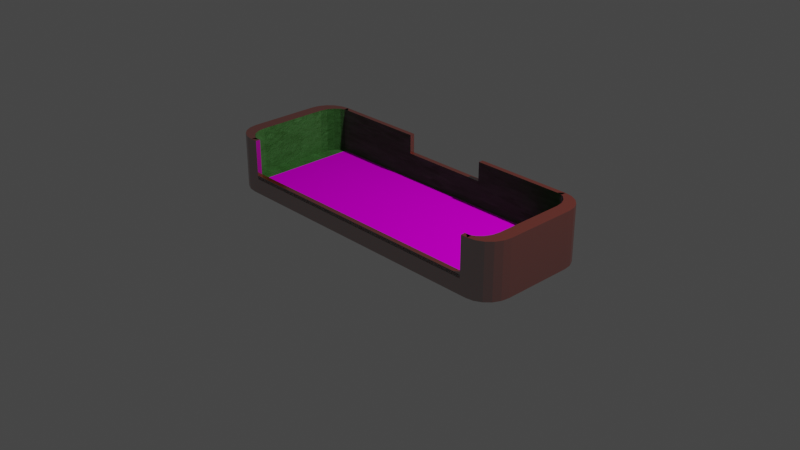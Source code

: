# Source: craps_table_carved.blend  (saved by Blender 2.91.10; exported with 4.5.12 LTS)
import bpy
from mathutils import Matrix  # noqa: F401  (used for matrix-valued properties, if any)

bpy.ops.wm.read_factory_settings(use_empty=True)
scene = bpy.context.scene
scene.name = 'Scene'

# ---- collections
col_collection = bpy.data.collections.new('Collection'); scene.collection.children.link(col_collection)

# ---- images (referenced by path relative to the original .blend; pixels are not part of the script)
import os
ASSET_DIR = os.environ.get("B2B_ASSET_DIR", "")  # directory of the original .blend (textures are referenced by path, not embedded)
HERE = os.path.dirname(os.path.abspath(__file__))  # packed textures are extracted next to this script under _unpacked/

def load_image(name, relpath, width, height, colorspace="sRGB"):
    """Load a texture the original file referenced (path relative to the .blend, or extracted next to this script)."""
    p = next((c for c in (os.path.join(HERE, relpath), os.path.join(ASSET_DIR, relpath)) if relpath and os.path.exists(c)), "")
    if p:
        img = bpy.data.images.load(p, check_existing=True)
        img.name = name
    else:  # same state as the original file: an image datablock whose file is absent (Cycles renders it pink)
        img = bpy.data.images.new(name, width, height)
        img.source = "FILE"
        img.filepath = "//" + (relpath or name)
    img.colorspace_settings.name = colorspace
    return img
img_craps_table_layout_png = load_image('Craps_table_layout.png', 'Craps_table_layout.png', 1024, 1024, 'sRGB')

# ---- materials (node trees are filled in below, after node groups)
mat_material_002 = bpy.data.materials.new('Material.002')
mat_material_002.use_transparent_shadow = False
mat_green_felt_image = bpy.data.materials.new('Green felt Image')
mat_green_felt_image.use_transparent_shadow = False
mat_green_felt_image.preview_render_type = 'CUBE'
mat_green_felt = bpy.data.materials.new('Green felt')
mat_green_felt.use_transparent_shadow = False
mat_green_felt.preview_render_type = 'CUBE'

# ---- node groups
ng_blur = bpy.data.node_groups.new('Blur', 'ShaderNodeTree')
_s = ng_blur.interface.new_socket(name='Color', in_out='OUTPUT', socket_type='NodeSocketColor')
_s.default_value = (0.0, 0.0, 0.0, 0.0)
_s = ng_blur.interface.new_socket(name='Vector', in_out='INPUT', socket_type='NodeSocketVector')
_s.min_value = 0.0
_s.max_value = 0.0
_s.hide_value = True
_s = ng_blur.interface.new_socket(name='Scale', in_out='INPUT', socket_type='NodeSocketFloat')
_s.default_value = 1e+04
_s.min_value = -1000.0
_s.max_value = 1000.0
_s = ng_blur.interface.new_socket(name='Fac', in_out='INPUT', socket_type='NodeSocketFloat')
_s.subtype = 'FACTOR'
_s.default_value = 0.073
_s.min_value = 0.0
_s.max_value = 1.0
_N = ng_blur.nodes; _L = ng_blur.links
n0 = _N.new('ShaderNodeTexNoise'); n0.name = 'Noise Texture'; n0.location = (-128, 76)
n1 = _N.new('NodeGroupInput'); n1.name = 'Group Input'; n1.location = (-339, 127)
n2 = _N.new('ShaderNodeMix'); n2.name = 'Mix'; n2.location = (81, 136)
n2.data_type = 'RGBA'
n3 = _N.new('NodeGroupOutput'); n3.name = 'Group Output'; n3.location = (271, 127)
_L.new(n1.outputs[0], n0.inputs[0])
_L.new(n2.outputs[2], n3.inputs[0])
_L.new(n0.outputs[1], n2.inputs[7])
_L.new(n1.outputs[0], n2.inputs[6])
_L.new(n1.outputs[1], n0.inputs[2])
_L.new(n1.outputs[2], n2.inputs[0])
n3.is_active_output = True

# ---- material node trees
mat_material_002.use_nodes = True; mat_material_002.node_tree.nodes.clear()
_N = mat_material_002.node_tree.nodes; _L = mat_material_002.node_tree.links
n0 = _N.new('ShaderNodeBsdfPrincipled'); n0.name = 'Principled BSDF'; n0.location = (10, 300)
n0.distribution = 'GGX'
n0.subsurface_method = 'BURLEY'
n0.inputs[0].default_value = (0.1574, 0.01365, 0.003356, 1.0)
n0.inputs[2].default_value = 0.1241
n0.inputs[3].default_value = 3.95
n0.inputs[19].default_value = 0.2216
n0.inputs[20].default_value = 0.2782
n0.inputs[27].default_value = (0.0, 0.0, 0.0, 1.0)
n0.inputs[28].default_value = 1.0
n1 = _N.new('ShaderNodeOutputMaterial'); n1.name = 'Material Output'; n1.location = (300, 300)
_L.new(n0.outputs[0], n1.inputs[0])
n1.is_active_output = True
mat_green_felt_image.use_nodes = True; mat_green_felt_image.node_tree.nodes.clear()
_N = mat_green_felt_image.node_tree.nodes; _L = mat_green_felt_image.node_tree.links
n0 = _N.new('ShaderNodeTexVoronoi'); n0.name = 'Voronoi Texture.001'; n0.location = (255, 372)
n0.inputs[2].default_value = 4.0
n1 = _N.new('ShaderNodeMix'); n1.name = 'Mix'; n1.location = (437, 294)
n1.data_type = 'RGBA'
n2 = _N.new('ShaderNodeTexCoord'); n2.name = 'Texture Coordinate.002'; n2.location = (450, 589)
n3 = _N.new('ShaderNodeMix'); n3.name = 'Mix.001'; n3.location = (657, 356)
n3.data_type = 'RGBA'
n4 = _N.new('ShaderNodeTexNoise'); n4.name = 'Noise Texture'; n4.location = (898, 386)
n5 = _N.new('ShaderNodeTexVoronoi'); n5.name = 'Voronoi Texture'; n5.location = (250, 89)
n5.inputs[2].default_value = 8.0
n6 = _N.new('ShaderNodeMapping'); n6.name = 'Mapping'; n6.location = (62, 283)
n7 = _N.new('ShaderNodeGroup'); n7.name = 'Group'; n7.location = (-125, 221)
n7.node_tree = ng_blur
n7.inputs[1].default_value = 1e+04
n7.inputs[2].default_value = 0.06
n8 = _N.new('ShaderNodeTexCoord'); n8.name = 'Texture Coordinate'; n8.location = (-565, 262)
n8.from_instancer = True
n9 = _N.new('ShaderNodeGroup'); n9.name = 'Group.001'; n9.location = (-345, 226)
n9.node_tree = ng_blur
n9.inputs[1].default_value = 6.0
n9.inputs[2].default_value = 0.1
n10 = _N.new('ShaderNodeTexVoronoi'); n10.name = 'Voronoi Texture.002'; n10.location = (901, -288)
n10.inputs[2].default_value = 60.0
n11 = _N.new('ShaderNodeMapping'); n11.name = 'Mapping.001'; n11.location = (714, -94)
n11.inputs[3].default_value = (2.0, 2.0, 1.0)
n12 = _N.new('ShaderNodeGroup'); n12.name = 'Group.002'; n12.location = (378, -153)
n12.node_tree = ng_blur
n12.inputs[1].default_value = 50.0
n12.inputs[2].default_value = 0.056
n13 = _N.new('ShaderNodeTexCoord'); n13.name = 'Texture Coordinate.001'; n13.location = (87, -114)
n13.from_instancer = True
n14 = _N.new('ShaderNodeValToRGB'); n14.name = 'ColorRamp'; n14.location = (1109, 404)
while len(n14.color_ramp.elements) > 1: n14.color_ramp.elements.remove(n14.color_ramp.elements[-1])
n14.color_ramp.elements[0].position = 0.0; n14.color_ramp.elements[0].color = (0.04699, 0.1473, 0.02321, 1.0)
_e = n14.color_ramp.elements.new(1.0); _e.color = (0.1645, 0.477, 0.139, 1.0)
n15 = _N.new('ShaderNodeBump'); n15.name = 'Bump'; n15.location = (1677, -280)
n15.inputs[0].default_value = 0.15
n15.inputs[1].default_value = 1.0
n15.inputs[2].default_value = 1.0
n16 = _N.new('ShaderNodeValToRGB'); n16.name = 'ColorRamp.001'; n16.location = (1116, -56)
while len(n16.color_ramp.elements) > 1: n16.color_ramp.elements.remove(n16.color_ramp.elements[-1])
n16.color_ramp.elements[0].position = 0.0; n16.color_ramp.elements[0].color = (1.0, 1.0, 1.0, 1.0)
_e = n16.color_ramp.elements.new(1.0); _e.color = (0.0, 0.0, 0.0, 1.0)
n17 = _N.new('ShaderNodeMix'); n17.name = 'Mix.002'; n17.location = (1409, 236)
n17.data_type = 'RGBA'
n17.blend_type = 'MULTIPLY'
n17.inputs[0].default_value = 0.118
n18 = _N.new('ShaderNodeBsdfSheen'); n18.name = 'Velvet BSDF'; n18.location = (1962, 13)
n18.distribution = 'ASHIKHMIN'
n18.inputs[1].default_value = 1.0
n19 = _N.new('ShaderNodeTexImage'); n19.name = 'Image Texture'; n19.location = (1860, 353)
n19.image = img_craps_table_layout_png
n20 = _N.new('ShaderNodeBsdfDiffuse'); n20.name = 'Diffuse BSDF'; n20.location = (2180, -157)
n21 = _N.new('ShaderNodeMixShader'); n21.name = 'Mix Shader'; n21.location = (2444, 97)
n22 = _N.new('ShaderNodeOutputMaterial'); n22.name = 'Material Output'; n22.location = (2747, 127)
_L.new(n6.outputs[0], n5.inputs[0])
_L.new(n8.outputs[3], n9.inputs[0])
_L.new(n7.outputs[0], n6.inputs[0])
_L.new(n9.outputs[0], n7.inputs[0])
_L.new(n6.outputs[0], n0.inputs[0])
_L.new(n0.outputs[1], n1.inputs[6])
_L.new(n5.outputs[1], n1.inputs[7])
_L.new(n1.outputs[2], n3.inputs[7])
_L.new(n2.outputs[3], n3.inputs[6])
_L.new(n3.outputs[2], n4.inputs[0])
_L.new(n4.outputs[0], n14.inputs[0])
_L.new(n11.outputs[0], n10.inputs[0])
_L.new(n12.outputs[0], n11.inputs[0])
_L.new(n13.outputs[3], n12.inputs[0])
_L.new(n10.outputs[1], n16.inputs[0])
_L.new(n16.outputs[0], n17.inputs[7])
_L.new(n14.outputs[0], n17.inputs[6])
_L.new(n16.outputs[0], n15.inputs[3])
_L.new(n15.outputs[0], n18.inputs[2])
_L.new(n19.outputs[0], n20.inputs[0])
_L.new(n17.outputs[2], n18.inputs[0])
_L.new(n21.outputs[0], n22.inputs[0])
_L.new(n20.outputs[0], n21.inputs[2])
_L.new(n19.outputs[1], n21.inputs[0])
_L.new(n18.outputs[0], n21.inputs[1])
n22.is_active_output = True
mat_green_felt.use_nodes = True; mat_green_felt.node_tree.nodes.clear()
_N = mat_green_felt.node_tree.nodes; _L = mat_green_felt.node_tree.links
n0 = _N.new('ShaderNodeTexVoronoi'); n0.name = 'Voronoi Texture.001'; n0.location = (255, 372)
n0.inputs[2].default_value = 4.0
n1 = _N.new('ShaderNodeMix'); n1.name = 'Mix'; n1.location = (437, 294)
n1.data_type = 'RGBA'
n2 = _N.new('ShaderNodeTexCoord'); n2.name = 'Texture Coordinate.002'; n2.location = (450, 589)
n3 = _N.new('ShaderNodeMix'); n3.name = 'Mix.001'; n3.location = (657, 356)
n3.data_type = 'RGBA'
n4 = _N.new('ShaderNodeTexNoise'); n4.name = 'Noise Texture'; n4.location = (898, 386)
n5 = _N.new('ShaderNodeTexVoronoi'); n5.name = 'Voronoi Texture'; n5.location = (250, 89)
n5.inputs[2].default_value = 8.0
n6 = _N.new('ShaderNodeMapping'); n6.name = 'Mapping'; n6.location = (62, 283)
n7 = _N.new('ShaderNodeGroup'); n7.name = 'Group'; n7.location = (-125, 221)
n7.node_tree = ng_blur
n7.inputs[1].default_value = 1e+04
n7.inputs[2].default_value = 0.06
n8 = _N.new('ShaderNodeTexCoord'); n8.name = 'Texture Coordinate'; n8.location = (-565, 262)
n8.from_instancer = True
n9 = _N.new('ShaderNodeGroup'); n9.name = 'Group.001'; n9.location = (-345, 226)
n9.node_tree = ng_blur
n9.inputs[1].default_value = 6.0
n9.inputs[2].default_value = 0.1
n10 = _N.new('ShaderNodeTexVoronoi'); n10.name = 'Voronoi Texture.002'; n10.location = (901, -288)
n10.inputs[2].default_value = 60.0
n11 = _N.new('ShaderNodeMapping'); n11.name = 'Mapping.001'; n11.location = (714, -94)
n11.inputs[3].default_value = (2.0, 2.0, 1.0)
n12 = _N.new('ShaderNodeGroup'); n12.name = 'Group.002'; n12.location = (378, -153)
n12.node_tree = ng_blur
n12.inputs[1].default_value = 50.0
n12.inputs[2].default_value = 0.056
n13 = _N.new('ShaderNodeTexCoord'); n13.name = 'Texture Coordinate.001'; n13.location = (87, -114)
n13.from_instancer = True
n14 = _N.new('ShaderNodeValToRGB'); n14.name = 'ColorRamp.001'; n14.location = (1085, 111)
while len(n14.color_ramp.elements) > 1: n14.color_ramp.elements.remove(n14.color_ramp.elements[-1])
n14.color_ramp.elements[0].position = 0.0; n14.color_ramp.elements[0].color = (1.0, 1.0, 1.0, 1.0)
_e = n14.color_ramp.elements.new(1.0); _e.color = (0.0, 0.0, 0.0, 1.0)
n15 = _N.new('ShaderNodeBump'); n15.name = 'Bump'; n15.location = (1408, -36)
n15.inputs[0].default_value = 0.15
n15.inputs[1].default_value = 1.0
n15.inputs[2].default_value = 1.0
n16 = _N.new('ShaderNodeValToRGB'); n16.name = 'ColorRamp'; n16.location = (1109, 404)
while len(n16.color_ramp.elements) > 1: n16.color_ramp.elements.remove(n16.color_ramp.elements[-1])
n16.color_ramp.elements[0].position = 0.0; n16.color_ramp.elements[0].color = (0.04851, 0.1523, 0.02395, 1.0)
_e = n16.color_ramp.elements.new(1.0); _e.color = (0.1645, 0.477, 0.139, 1.0)
n17 = _N.new('ShaderNodeOutputMaterial'); n17.name = 'Material Output'; n17.location = (2429, 173)
n18 = _N.new('ShaderNodeBsdfSheen'); n18.name = 'Velvet BSDF'; n18.location = (1928, 155)
n18.distribution = 'ASHIKHMIN'
n18.inputs[1].default_value = 1.0
n19 = _N.new('ShaderNodeMix'); n19.name = 'Mix.002'; n19.location = (1409, 236)
n19.data_type = 'RGBA'
n19.blend_type = 'MULTIPLY'
n19.inputs[0].default_value = 0.118
_L.new(n6.outputs[0], n5.inputs[0])
_L.new(n8.outputs[3], n9.inputs[0])
_L.new(n7.outputs[0], n6.inputs[0])
_L.new(n9.outputs[0], n7.inputs[0])
_L.new(n6.outputs[0], n0.inputs[0])
_L.new(n0.outputs[1], n1.inputs[6])
_L.new(n5.outputs[1], n1.inputs[7])
_L.new(n1.outputs[2], n3.inputs[7])
_L.new(n2.outputs[3], n3.inputs[6])
_L.new(n3.outputs[2], n4.inputs[0])
_L.new(n4.outputs[0], n16.inputs[0])
_L.new(n11.outputs[0], n10.inputs[0])
_L.new(n12.outputs[0], n11.inputs[0])
_L.new(n13.outputs[3], n12.inputs[0])
_L.new(n10.outputs[1], n14.inputs[0])
_L.new(n14.outputs[0], n19.inputs[7])
_L.new(n16.outputs[0], n19.inputs[6])
_L.new(n14.outputs[0], n15.inputs[3])
_L.new(n15.outputs[0], n18.inputs[2])
_L.new(n19.outputs[2], n18.inputs[0])
_L.new(n18.outputs[0], n17.inputs[0])
n17.is_active_output = True

# ---- world
world_world = bpy.data.worlds.new('World'); scene.world = world_world
world_world.color = (0.05088, 0.05088, 0.05088)
world_world.use_sun_shadow = False
world_world.sun_shadow_jitter_overblur = 0.0

# ---- cameras
cam_camera = bpy.data.cameras.new('Camera')
cam_camera.clip_end = 100.0
cam_camera.ortho_scale = 7.314

# ---- lights
light_light = bpy.data.lights.new('Light', 'POINT')
light_light.transmission_factor = 0.0
light_light.energy = 1000.0
light_light.shadow_soft_size = 0.1
light_light.shadow_maximum_resolution = 0.006
light_light.use_absolute_resolution = True

# ---- meshes
me_cube = bpy.data.meshes.new('Cube')
me_cube.from_pydata([(0.8403, 0.9218, -1.0), (0.8403, -0.9218, 1.0), (0.8403, -0.9218, -1.0), (0.8403, 0.9218, 1.0), (-0.853, 0.9218, -1.0), (-0.853, -0.9218, 1.0), (-0.853, -0.9218, -1.0), (-0.853, 0.9218, 1.0), (0.9218, 0.5845, 1.0), (0.8106, 0.9276, 1.0), (0.9144, 0.7046, 1.0), (0.8941, 0.8079, 1.0), (0.8652, 0.8826, 1.0), (0.8402, 0.9155, 1.0), (0.8106, 0.9276, -1.0), (0.9218, 0.5845, -1.0), (0.8402, 0.9155, -1.0), (0.8652, 0.8826, -1.0), (0.8941, 0.8079, -1.0), (0.9144, 0.7046, -1.0), (0.8106, -0.9276, 1.0), (0.9218, -0.5845, 1.0), (0.8402, -0.9155, 1.0), (0.8652, -0.8826, 1.0), (0.8941, -0.8079, 1.0), (0.9144, -0.7046, 1.0), (0.9218, -0.5845, -1.0), (0.8106, -0.9276, -1.0), (0.9144, -0.7046, -1.0), (0.8941, -0.8079, -1.0), (0.8652, -0.8826, -1.0), (0.8402, -0.9155, -1.0), (-0.8212, 0.9286, 1.0), (-0.9218, 0.5847, 1.0), (-0.8468, 0.9172, 1.0), (-0.8693, 0.885, 1.0), (-0.8961, 0.8095, 1.0), (-0.915, 0.7054, 1.0), (-0.9218, 0.5847, -1.0), (-0.8212, 0.9286, -1.0), (-0.915, 0.7054, -1.0), (-0.8961, 0.8095, -1.0), (-0.8693, 0.885, -1.0), (-0.8468, 0.9172, -1.0), (-0.9218, -0.5847, 1.0), (-0.8212, -0.9286, 1.0), (-0.915, -0.7054, 1.0), (-0.8961, -0.8095, 1.0), (-0.8693, -0.885, 1.0), (-0.8468, -0.9172, 1.0), (-0.8212, -0.9286, -1.0), (-0.9218, -0.5847, -1.0), (-0.8468, -0.9172, -1.0), (-0.8693, -0.885, -1.0), (-0.8961, -0.8095, -1.0), (-0.915, -0.7054, -1.0), (-0.853, -1.0, -1.0), (0.8403, -1.0, -1.0), (-0.853, 1.0, 1.0), (0.8403, 1.0, 1.0), (0.8403, 1.0, -1.0), (-0.853, 1.0, -1.0), (0.8403, -1.0, 1.0), (-0.853, -1.0, 1.0), (0.9922, 0.7146, 1.0), (1.0, 0.5869, 1.0), (1.0, 0.5869, -1.0), (0.9922, 0.7146, -1.0), (0.9695, 0.8297, 1.0), (0.9695, 0.8297, -1.0), (0.9342, 0.9211, 1.0), (0.9342, 0.9211, -1.0), (0.8896, 0.9798, 1.0), (0.8896, 0.9798, -1.0), (0.8403, 1.0, 1.0), (0.8403, 1.0, -1.0), (-0.8984, -0.9798, -1.0), (-0.853, -1.0, -1.0), (-0.853, -1.0, 1.0), (-0.8984, -0.9798, 1.0), (-0.9394, -0.9211, -1.0), (-0.9394, -0.9211, 1.0), (-0.9719, -0.8297, -1.0), (-0.9719, -0.8297, 1.0), (-0.9928, -0.7146, -1.0), (-0.9928, -0.7146, 1.0), (-1.0, -0.5869, -1.0), (-1.0, -0.5869, 1.0), (0.8896, -0.9798, 1.0), (0.8403, -1.0, 1.0), (0.8403, -1.0, -1.0), (0.8896, -0.9798, -1.0), (0.9342, -0.9211, 1.0), (0.9342, -0.9211, -1.0), (0.9695, -0.8297, 1.0), (0.9695, -0.8297, -1.0), (0.9922, -0.7146, 1.0), (0.9922, -0.7146, -1.0), (1.0, -0.5869, 1.0), (1.0, -0.5869, -1.0), (-0.8984, 0.9798, 1.0), (-0.853, 1.0, 1.0), (-0.853, 1.0, -1.0), (-0.8984, 0.9798, -1.0), (-0.9394, 0.9211, 1.0), (-0.9394, 0.9211, -1.0), (-0.9719, 0.8297, 1.0), (-0.9719, 0.8297, -1.0), (-0.9928, 0.7146, 1.0), (-0.9928, 0.7146, -1.0), (-1.0, 0.5869, 1.0), (-1.0, 0.5869, -1.0), (0.8403, 0.9218, -0.6559), (0.8403, -0.9218, -0.6559), (-0.853, 0.9218, -0.6559), (-0.853, -0.9218, -0.6559), (0.9144, 0.7046, -0.6559), (0.9218, 0.5845, -0.6559), (0.8941, 0.8079, -0.6559), (0.8652, 0.8826, -0.6559), (0.8402, 0.9155, -0.6559), (0.8106, 0.9276, -0.6559), (-0.8212, -0.9286, -0.6559), (-0.8468, -0.9172, -0.6559), (-0.8693, -0.885, -0.6559), (-0.8961, -0.8095, -0.6559), (-0.915, -0.7054, -0.6559), (-0.9218, -0.5847, -0.6559), (0.8402, -0.9155, -0.6559), (0.8106, -0.9276, -0.6559), (0.8652, -0.8826, -0.6559), (0.8941, -0.8079, -0.6559), (0.9144, -0.7046, -0.6559), (0.9218, -0.5845, -0.6559), (-0.8468, 0.9172, -0.6559), (-0.8212, 0.9286, -0.6559), (-0.8693, 0.885, -0.6559), (-0.8961, 0.8095, -0.6559), (-0.915, 0.7054, -0.6559), (-0.9218, 0.5847, -0.6559), (-0.8364, -0.9218, -0.6559), (0.8249, -0.9218, -0.6559), (-0.8364, 0.9218, -0.6559), (0.8249, 0.9218, -0.6559), (-0.853, -0.9082, -0.6559), (-0.853, 0.9082, -0.6559), (0.8403, 1.0, -0.3135), (0.8403, -1.0, 0.0), (-0.853, 1.0, -0.3135), (-0.853, -1.0, 0.0), (1.0, 0.5869, 0.0), (0.9922, 0.7146, 0.0), (0.9695, 0.8297, 0.0), (0.9342, 0.9211, 0.0), (0.8896, 0.9798, 0.0), (0.8403, 1.0, 0.0), (-0.853, -1.0, 0.0), (-0.8984, -0.9798, 0.0), (-0.9394, -0.9211, 0.0), (-0.9719, -0.8297, 0.0), (-0.9928, -0.7146, 0.0), (-1.0, -0.5869, 0.0), (0.8403, -1.0, 0.0), (0.8896, -0.9798, 0.0), (0.9342, -0.9211, 0.0), (0.9695, -0.8297, 0.0), (0.9922, -0.7146, 0.0), (1.0, -0.5869, 0.0), (-0.853, 1.0, 0.0), (-0.8984, 0.9798, 0.0), (-0.9394, 0.9211, 0.0), (-0.9719, 0.8297, 0.0), (-0.9928, 0.7146, 0.0), (-1.0, 0.5869, 0.0), (0.7979, -1.0, -1.0), (0.7979, 1.0, 1.0), (0.7979, 1.0, -1.0), (0.7979, -1.0, 1.0), (0.7979, -0.9218, -1.0), (0.7979, 0.9218, 1.0), (0.7979, 0.9218, -1.0), (0.7979, -0.9218, 1.0), (0.7979, -1.0, 0.0), (0.7979, 1.0, -0.3135), (-0.8118, 1.0, -1.0), (-0.8118, -1.0, 1.0), (-0.8118, 0.9218, -1.0), (-0.8118, -0.9218, 1.0), (-0.8118, -1.0, 0.0), (-0.8118, -1.0, -1.0), (-0.8118, 1.0, 1.0), (-0.8118, -0.9218, -1.0), (-0.8118, 0.9218, 1.0), (-0.8118, 1.0, -0.3135), (-0.8118, 1.0, -0.4462), (0.7979, 1.0, -0.4462), (0.7979, 0.9218, -0.2999), (-0.8118, 0.9218, -0.2999), (0.7979, 1.0, -0.2999), (-0.8118, 1.0, -0.2999), (-0.2752, -1.0, -1.0), (0.2614, -1.0, -1.0), (-0.2752, -0.9218, -1.0), (0.2614, -0.9218, -1.0), (0.2614, 1.0, -1.0), (-0.2752, 1.0, -1.0), (0.2614, -1.0, 1.0), (-0.2752, -1.0, 1.0), (0.2614, 0.9218, -1.0), (-0.2752, 0.9218, -1.0), (0.2614, -0.9218, 1.0), (-0.2752, -0.9218, 1.0), (0.2614, -1.0, 0.0), (-0.2752, -1.0, 0.0), (0.2614, -1.0, 0.01251), (-0.2752, -1.0, 0.01251), (-0.2752, -1.0, 0.3012), (0.2614, -1.0, 0.3012), (0.2614, -0.9218, 0.3012), (-0.2752, -0.9218, 0.3012)], [], [(38, 40, 41, 42, 43, 39, 4, 6, 50, 52, 53, 54, 55, 51), (11, 12, 119, 118), (162, 89, 62, 147), (1, 20, 129, 113), (150, 65, 98, 167), (183, 198, 175, 59, 146), (180, 0, 2, 178), (168, 101, 58, 148), (0, 14, 16, 17, 18, 19, 15, 26, 28, 29, 30, 31, 27, 2), (149, 63, 78, 156), (161, 87, 110, 173), (188, 185, 63, 149), (46, 47, 125, 126), (150, 66, 67, 151), (151, 67, 69, 152), (152, 69, 71, 153), (153, 71, 73, 154), (154, 73, 75, 155), (156, 78, 79, 157), (157, 79, 81, 158), (158, 81, 83, 159), (159, 83, 85, 160), (160, 85, 87, 161), (162, 90, 91, 163), (163, 91, 93, 164), (164, 93, 95, 165), (165, 95, 97, 166), (166, 97, 99, 167), (168, 102, 103, 169), (169, 103, 105, 170), (170, 105, 107, 171), (171, 107, 109, 172), (172, 109, 111, 173), (146, 59, 74, 155), (178, 2, 57, 174), (179, 3, 59, 175), (186, 4, 61, 184), (187, 5, 63, 185), (10, 8, 65, 64), (15, 19, 67, 66), (11, 10, 64, 68), (19, 18, 69, 67), (12, 11, 68, 70), (18, 17, 71, 69), (13, 12, 70, 72), (17, 16, 73, 71), (9, 13, 72, 74), (16, 14, 75, 73), (52, 50, 77, 76), (45, 49, 79, 78), (53, 52, 76, 80), (49, 48, 81, 79), (54, 53, 80, 82), (48, 47, 83, 81), (55, 54, 82, 84), (47, 46, 85, 83), (51, 55, 84, 86), (46, 44, 87, 85), (22, 20, 89, 88), (27, 31, 91, 90), (23, 22, 88, 92), (31, 30, 93, 91), (24, 23, 92, 94), (30, 29, 95, 93), (25, 24, 94, 96), (29, 28, 97, 95), (21, 25, 96, 98), (28, 26, 99, 97), (34, 32, 101, 100), (39, 43, 103, 102), (35, 34, 100, 104), (43, 42, 105, 103), (36, 35, 104, 106), (42, 41, 107, 105), (37, 36, 106, 108), (41, 40, 109, 107), (33, 37, 108, 110), (40, 38, 111, 109), (14, 0, 60, 75), (3, 9, 74, 59), (26, 15, 66, 99), (8, 21, 98, 65), (20, 1, 62, 89), (2, 27, 90, 57), (4, 39, 102, 61), (32, 7, 58, 101), (38, 51, 86, 111), (44, 33, 110, 87), (5, 45, 78, 63), (50, 6, 56, 77), (114, 142, 134, 145), (128, 113, 129, 141), (112, 143, 142, 114, 145, 144, 115, 140, 141, 113, 128, 120), (34, 35, 136, 145, 134), (44, 46, 126, 127), (12, 13, 120, 119), (20, 22, 128, 141, 129), (7, 32, 135, 114), (35, 36, 137, 136), (13, 9, 121, 143, 120), (22, 23, 130, 128), (33, 44, 127, 139), (36, 37, 138, 137), (45, 5, 115, 122), (3, 179, 196, 197, 192, 7, 114, 142, 143, 112), (23, 24, 131, 130), (49, 45, 122, 140, 123), (37, 33, 139, 138), (5, 187, 211, 219, 218, 210, 181, 1, 113, 141, 140, 115), (24, 25, 132, 131), (48, 49, 123, 144, 124), (8, 10, 116, 117), (9, 3, 112, 121), (25, 21, 133, 132), (47, 48, 124, 125), (10, 11, 118, 116), (21, 8, 117, 133), (32, 34, 134, 142, 135), (144, 123, 140, 122, 115), (142, 114, 135), (145, 136, 137, 138, 139, 127, 126, 125, 124, 144), (120, 143, 121, 112), (117, 116, 118, 119, 120, 128, 130, 131, 132, 133), (60, 146, 155, 75), (108, 172, 173, 110), (106, 171, 172, 108), (104, 170, 171, 106), (100, 169, 170, 104), (101, 168, 169, 100), (96, 166, 167, 98), (94, 165, 166, 96), (92, 164, 165, 94), (88, 163, 164, 92), (89, 162, 163, 88), (84, 160, 161, 86), (82, 159, 160, 84), (80, 158, 159, 82), (76, 157, 158, 80), (77, 156, 157, 76), (72, 154, 155, 74), (70, 153, 154, 72), (68, 152, 153, 70), (64, 151, 152, 68), (65, 150, 151, 64), (189, 188, 149, 56), (86, 161, 173, 111), (56, 149, 156, 77), (102, 168, 148, 61), (176, 195, 183, 146, 60), (66, 150, 167, 99), (90, 162, 147, 57), (184, 194, 195, 176, 204, 205), (57, 147, 182, 174), (1, 181, 177, 62), (0, 180, 176, 60), (203, 178, 174, 201), (147, 62, 177, 182), (208, 180, 178, 203), (148, 58, 190, 199, 193), (4, 186, 191, 6), (6, 191, 189, 56), (7, 192, 190, 58), (61, 148, 193, 194, 184), (200, 213, 188, 189), (211, 187, 185, 207), (209, 186, 184, 205), (213, 215, 216, 207, 185, 188), (195, 194, 193, 199, 198, 183), (179, 175, 198, 196), (195, 194, 193, 183), (197, 196, 198, 199), (190, 192, 197, 199), (182, 177, 206, 217, 214, 212), (211, 207, 216, 219), (180, 208, 204, 176), (208, 209, 205, 204), (181, 210, 206, 177), (206, 210, 218, 217), (174, 182, 212, 201), (201, 212, 213, 200), (186, 209, 202, 191), (209, 208, 203, 202), (191, 202, 200, 189), (202, 203, 201, 200), (212, 214, 217, 216, 215, 213), (218, 219, 216, 217)])
me_cube.polygons.foreach_set('material_index', [0, 2, 0, 2, 0, 0, 0, 0, 0, 0, 0, 0, 2, 0, 0, 0, 0, 0, 0, 0, 0, 0, 0, 0, 0, 0, 0, 0, 0, 0, 0, 0, 0, 0, 0, 0, 0, 0, 0, 0, 0, 0, 0, 0, 0, 0, 0, 0, 0, 0, 0, 0, 0, 0, 0, 0, 0, 0, 0, 0, 0, 0, 0, 0, 0, 0, 0, 0, 0, 0, 0, 0, 0, 0, 0, 0, 0, 0, 0, 0, 0, 0, 0, 0, 0, 0, 0, 0, 0, 0, 2, 2, 1, 2, 2, 2, 2, 2, 2, 2, 2, 2, 2, 2, 2, 2, 2, 2, 2, 2, 2, 2, 2, 2, 2, 2, 2, 2, 2, 2, 2, 2, 2, 0, 0, 0, 0, 0, 0, 0, 0, 0, 0, 0, 0, 0, 0, 0, 0, 0, 0, 0, 0, 0, 0, 0, 0, 0, 0, 0, 0, 0, 0, 0, 0, 0, 0, 0, 0, 0, 0, 0, 0, 0, 0, 0, 0, 0, 0, 0, 0, 0, 0, 0, 0, 0, 0, 0, 0, 0, 0, 0, 0, 0, 0, 0])
_uv = me_cube.uv_layers.new(name='UVMap')
_uv.uv.foreach_set('vector', [0.1538, 0.5281, 0.1952, 0.4626, 0.1965, 0.4555, 0.1696, 0.4837, 0.1319, 0.5234, 0.08718, 0.5731, 0.1434, 0.5098, 0.1434, 0.7402, 0.1472, 0.7413, 0.1441, 0.7397, 0.1414, 0.7356, 0.1381, 0.7261, 0.1358, 0.713, 0.135, 0.6979, 0.8006, 0.05905, 0.8161, 0.0683, 0.6577, 0.3594, 0.641, 0.3527, 0.645, 0.75, 0.645, 0.75, 0.645, 0.75, 0.645, 0.75, 0.3052, 0.0417, 0.3083, 0.03619, 0.3437, 0.2794, 0.4939, 0.2572, 0.5, 0.5516, 0.625, 0.5516, 0.625, 0.6984, 0.5, 0.6984, 0.4608, 0.4747, 0.4625, 0.4747, 0.625, 0.4747, 0.625, 0.48, 0.4608, 0.48, 0.3497, 0.5098, 0.355, 0.5098, 0.355, 0.7402, 0.3497, 0.7402, 0.5, 0.2684, 0.625, 0.2684, 0.625, 0.2684, 0.4408, 0.2684, 0.355, 0.5098, 0.3493, 0.5119, 0.355, 0.5106, 0.3595, 0.5127, 0.3631, 0.5227, 0.365, 0.5366, 0.3654, 0.5518, 0.3654, 0.6982, 0.365, 0.7134, 0.3631, 0.7273, 0.3595, 0.7373, 0.355, 0.7394, 0.3493, 0.7381, 0.355, 0.7402, 0.8566, 0.75, 0.8566, 0.75, 0.8566, 0.75, 0.8566, 0.75, 0.5, 0.05164, 0.625, 0.05164, 0.625, 0.1984, 0.5, 0.1984, 0.5, 0.9765, 0.625, 0.9765, 0.625, 0.9816, 0.5, 0.9816, 0.04853, 0.7371, 0.02829, 0.6859, 0.2893, 0.5018, 0.3101, 0.5091, 0.5, 0.5516, 0.375, 0.5516, 0.3747, 0.5357, 0.5, 0.5357, 0.5, 0.5357, 0.3747, 0.5357, 0.3737, 0.5213, 0.5, 0.5213, 0.5, 0.5213, 0.3737, 0.5213, 0.3723, 0.4978, 0.5, 0.4978, 0.5, 0.4978, 0.3723, 0.4978, 0.3704, 0.4916, 0.5, 0.4916, 0.5, 0.4916, 0.3704, 0.4916, 0.375, 0.48, 0.5, 0.48, 0.5, 0.9816, 0.625, 0.9816, 0.625, 0.9873, 0.5, 0.9873, 0.5, 0.9873, 0.625, 0.9873, 0.625, 0.9924, 0.5, 0.9924, 0.5, 0.0, 0.625, 0.0, 0.625, 0.02129, 0.5, 0.02129, 0.5, 0.02129, 0.625, 0.02129, 0.625, 0.03568, 0.5, 0.03568, 0.5, 0.03568, 0.625, 0.03568, 0.625, 0.05164, 0.5, 0.05164, 0.5, 0.77, 0.375, 0.77, 0.3704, 0.7584, 0.5, 0.7584, 0.5, 0.7584, 0.3704, 0.7584, 0.3723, 0.7522, 0.5, 0.7522, 0.5, 0.7522, 0.3723, 0.7522, 0.3737, 0.7287, 0.5, 0.7287, 0.5, 0.7287, 0.3737, 0.7287, 0.3747, 0.7143, 0.5, 0.7143, 0.5, 0.7143, 0.3747, 0.7143, 0.375, 0.6984, 0.5, 0.6984, 0.5, 0.2684, 0.375, 0.2684, 0.2959, 0.3426, 0.5, 0.3426, 0.5, 0.3426, 0.2959, 0.3426, 0.2942, 0.3417, 0.5, 0.3417, 0.5, 0.3417, 0.2942, 0.3417, 0.2928, 0.3262, 0.5, 0.3262, 0.5, 0.3262, 0.2928, 0.3262, 0.292, 0.3214, 0.5, 0.3214, 0.5, 0.3214, 0.292, 0.3214, 0.375, 0.1984, 0.5, 0.1984, 0.645, 0.5, 0.645, 0.5, 0.645, 0.5, 0.645, 0.5, 0.3497, 0.7402, 0.355, 0.7402, 0.355, 0.75, 0.3497, 0.75, 0.6503, 0.5098, 0.645, 0.5098, 0.645, 0.5, 0.6503, 0.5, 0.1485, 0.5098, 0.1434, 0.5098, 0.1434, 0.5, 0.1485, 0.5, 0.8515, 0.7402, 0.8566, 0.7402, 0.8566, 0.75, 0.8515, 0.75, 0.635, 0.5366, 0.6346, 0.5518, 0.625, 0.5516, 0.6253, 0.5357, 0.3654, 0.5518, 0.365, 0.5366, 0.3747, 0.5357, 0.375, 0.5516, 0.6369, 0.5227, 0.635, 0.5366, 0.6253, 0.5357, 0.6263, 0.5213, 0.365, 0.5366, 0.3631, 0.5227, 0.3737, 0.5213, 0.3747, 0.5357, 0.6405, 0.5127, 0.6369, 0.5227, 0.6263, 0.5213, 0.6277, 0.4978, 0.3631, 0.5227, 0.3595, 0.5127, 0.3723, 0.4978, 0.3737, 0.5213, 0.645, 0.5106, 0.6405, 0.5127, 0.6277, 0.4978, 0.6296, 0.4916, 0.3595, 0.5127, 0.355, 0.5106, 0.3704, 0.4916, 0.3723, 0.4978, 0.6507, 0.5119, 0.645, 0.5106, 0.6296, 0.4916, 0.645, 0.5, 0.355, 0.5106, 0.3493, 0.5119, 0.355, 0.5, 0.3704, 0.4916, 0.1441, 0.7397, 0.1472, 0.7413, 0.1434, 0.75, 0.1377, 0.7475, 0.8528, 0.7413, 0.8559, 0.7397, 0.8623, 0.7475, 0.8566, 0.75, 0.1414, 0.7356, 0.1441, 0.7397, 0.1377, 0.7475, 0.1326, 0.7401, 0.8559, 0.7397, 0.8586, 0.7356, 0.8674, 0.7401, 0.8623, 0.7475, 0.1381, 0.7261, 0.1414, 0.7356, 0.1326, 0.7401, 0.1285, 0.7287, 0.8586, 0.7356, 0.8619, 0.7261, 0.8715, 0.7287, 0.8674, 0.7401, 0.1358, 0.713, 0.1381, 0.7261, 0.1285, 0.7287, 0.1259, 0.7143, 0.8619, 0.7261, 0.8642, 0.713, 0.8741, 0.7143, 0.8715, 0.7287, 0.135, 0.6979, 0.1358, 0.713, 0.1259, 0.7143, 0.125, 0.6984, 0.8642, 0.713, 0.865, 0.6979, 0.875, 0.6984, 0.8741, 0.7143, 0.645, 0.7394, 0.6507, 0.7381, 0.645, 0.75, 0.6296, 0.7584, 0.3493, 0.7381, 0.355, 0.7394, 0.3704, 0.7584, 0.355, 0.75, 0.6405, 0.7373, 0.645, 0.7394, 0.6296, 0.7584, 0.6277, 0.7522, 0.355, 0.7394, 0.3595, 0.7373, 0.3723, 0.7522, 0.3704, 0.7584, 0.6369, 0.7273, 0.6405, 0.7373, 0.6277, 0.7522, 0.6263, 0.7287, 0.3595, 0.7373, 0.3631, 0.7273, 0.3737, 0.7287, 0.3723, 0.7522, 0.635, 0.7134, 0.6369, 0.7273, 0.6263, 0.7287, 0.6253, 0.7143, 0.3631, 0.7273, 0.365, 0.7134, 0.3747, 0.7143, 0.3737, 0.7287, 0.6346, 0.6982, 0.635, 0.7134, 0.6253, 0.7143, 0.625, 0.6984, 0.365, 0.7134, 0.3654, 0.6982, 0.375, 0.6984, 0.3747, 0.7143, 0.8681, 0.5234, 0.9128, 0.5731, 0.8566, 0.5, 0.7041, 0.3426, 0.08718, 0.5731, 0.1319, 0.5234, 0.2959, 0.3426, 0.1434, 0.5, 0.8304, 0.4837, 0.8681, 0.5234, 0.7041, 0.3426, 0.7058, 0.3417, 0.1319, 0.5234, 0.1696, 0.4837, 0.2942, 0.3417, 0.2959, 0.3426, 0.8035, 0.4555, 0.8304, 0.4837, 0.7058, 0.3417, 0.7072, 0.3262, 0.1696, 0.4837, 0.1965, 0.4555, 0.2928, 0.3262, 0.2942, 0.3417, 0.8048, 0.4626, 0.8035, 0.4555, 0.7072, 0.3262, 0.708, 0.3214, 0.1965, 0.4555, 0.1952, 0.4626, 0.292, 0.3214, 0.2928, 0.3262, 0.8462, 0.5281, 0.8048, 0.4626, 0.708, 0.3214, 0.875, 0.5516, 0.1952, 0.4626, 0.1538, 0.5281, 0.125, 0.5516, 0.292, 0.3214, 0.3493, 0.5119, 0.355, 0.5098, 0.355, 0.5, 0.355, 0.5, 0.645, 0.5098, 0.6507, 0.5119, 0.645, 0.5, 0.645, 0.5, 0.3654, 0.6982, 0.3654, 0.5518, 0.375, 0.5516, 0.375, 0.6984, 0.6346, 0.5518, 0.6346, 0.6982, 0.625, 0.6984, 0.625, 0.5516, 0.6507, 0.7381, 0.645, 0.7402, 0.645, 0.75, 0.645, 0.75, 0.355, 0.7402, 0.3493, 0.7381, 0.355, 0.75, 0.355, 0.75, 0.1434, 0.5098, 0.08718, 0.5731, 0.1434, 0.5, 0.1434, 0.5, 0.9128, 0.5731, 0.8566, 0.5098, 0.8566, 0.5, 0.8566, 0.5, 0.1538, 0.5281, 0.135, 0.6979, 0.125, 0.6984, 0.125, 0.5516, 0.865, 0.6979, 0.8462, 0.5281, 0.875, 0.5516, 0.875, 0.6984, 0.8566, 0.7402, 0.8528, 0.7413, 0.8566, 0.75, 0.8566, 0.75, 0.1472, 0.7413, 0.1434, 0.7402, 0.1434, 0.75, 0.1434, 0.75, 0.6645, 0.6082, 0.6956, 0.7175, 0.6593, 0.6547, 0.641, 0.6179, 0.8491, 9.216e-05, 0.8491, 0.001443, 0.3437, 0.2794, 0.8458, 0.001424, -0.00213, -0.02573, 0.0166, -0.02556, 0.9846, -0.02544, 0.9995, -0.02977, 1.003, -0.01787, 1.003, 1.012, 1.003, 1.027, 0.9845, 1.027, 0.01647, 1.027, -0.0009001, 1.03, -0.002211, 1.023, -0.002154, -0.01823, 0.789, 0.9974, 0.7458, 0.9981, 0.638, 0.6159, 0.641, 0.6179, 0.6593, 0.6547, 0.3313, 0.79, 0.04853, 0.7371, 0.3101, 0.5091, 0.3313, 0.5155, 0.8161, 0.0683, 0.8235, 0.07331, 0.6675, 0.3657, 0.6577, 0.3594, 0.3083, 0.03619, 0.3116, 0.03054, 0.3576, 0.3135, 0.5347, 0.2279, 0.3437, 0.2794, 0.8361, 0.9948, 0.8297, 0.9941, 0.735, 0.7784, 0.6549, 0.5969, 0.7458, 0.9981, 0.6901, 0.9999, 0.6244, 0.6141, 0.638, 0.6159, 0.8235, 0.07331, 0.8289, 0.07724, 0.6744, 0.3604, 0.6718, 0.3623, 0.6675, 0.3657, 0.3116, 0.03054, 0.3156, 0.02482, 0.3681, 0.3115, 0.3576, 0.3135, 0.3313, 0.9915, 0.3313, 0.79, 0.3313, 0.5155, 0.3313, 0.6007, 0.6901, 0.9999, 0.628, 0.9984, 0.6065, 0.609, 0.6244, 0.6141, 0.007708, 0.5628, 0.05776, 0.5526, 0.2538, 0.4628, 0.1163, 0.5326, 0.8384, 0.08348, 0.8457, 0.08769, 0.7163, 0.3091, 0.694, 0.689, 0.8457, 0.99, 0.8361, 0.9948, 0.6549, 0.5969, 0.6477, 0.5867, 0.6764, 0.3708, 0.6722, 0.3668, 0.3156, 0.02482, 0.3298, 0.01735, 0.3846, 0.3111, 0.3681, 0.3115, 0.01024, 0.6004, 0.007708, 0.5628, 0.1163, 0.5326, 0.1723, 0.5181, 0.2299, 0.5018, 0.628, 0.9984, 0.3313, 0.9915, 0.3313, 0.6007, 0.6065, 0.609, 0.003076, 1.006, 0.002863, 0.5604, 9.216e-05, 0.4473, 0.007162, 0.3111, 0.005574, 0.002521, 0.146, -0.003007, 0.3285, -0.001965, 0.4888, -0.005172, 1.002, 0.003337, 0.9976, 0.9945, 0.5418, 1.002, 0.2968, 1.002, 0.3298, 0.01735, 0.3498, 0.008962, 0.4048, 0.3131, 0.3846, 0.3111, 0.01573, 0.6389, 0.01024, 0.6004, 0.2299, 0.5018, 0.2669, 0.4934, 0.2743, 0.4951, 0.7552, 0.03347, 0.7796, 0.047, 0.6195, 0.3469, 0.5946, 0.3425, 0.8289, 0.07724, 0.8384, 0.08348, 0.6722, 0.3668, 0.6744, 0.3604, 0.3498, 0.008962, 0.3739, 9.216e-05, 0.4276, 0.3173, 0.4048, 0.3131, 0.02829, 0.6859, 0.01573, 0.6389, 0.2743, 0.4951, 0.2893, 0.5018, 0.7796, 0.047, 0.8006, 0.05905, 0.641, 0.3527, 0.6195, 0.3469, 0.3739, 9.216e-05, 0.7552, 0.03347, 0.5946, 0.3425, 0.4276, 0.3173, 0.8297, 0.9941, 0.789, 0.9974, 0.6593, 0.6547, 0.6956, 0.7175, 0.735, 0.7784, 0.2669, 0.4934, 0.2299, 0.5018, 0.1723, 0.5181, 0.1163, 0.5326, 0.251, 0.4664, 0.6956, 0.7175, 0.6549, 0.5969, 0.735, 0.7784, 0.641, 0.6179, 0.638, 0.6159, 0.6244, 0.6141, 0.6065, 0.609, 0.3313, 0.6007, 0.3313, 0.5155, 0.3101, 0.5091, 0.2893, 0.5018, 0.2743, 0.4951, 0.2669, 0.4934, 0.6682, 0.3662, 0.6718, 0.3623, 0.6744, 0.3604, 0.6722, 0.3668, 0.5946, 0.3425, 0.6195, 0.3469, 0.641, 0.3527, 0.6577, 0.3594, 0.6675, 0.3657, 0.3576, 0.3135, 0.3681, 0.3115, 0.3846, 0.3111, 0.4048, 0.3131, 0.4276, 0.3173, 0.375, 0.48, 0.4608, 0.48, 0.5, 0.48, 0.375, 0.48, 0.708, 0.3214, 0.5, 0.3214, 0.5, 0.1984, 0.625, 0.1984, 0.7072, 0.3262, 0.5, 0.3262, 0.5, 0.3214, 0.708, 0.3214, 0.7058, 0.3417, 0.5, 0.3417, 0.5, 0.3262, 0.7072, 0.3262, 0.7041, 0.3426, 0.5, 0.3426, 0.5, 0.3417, 0.7058, 0.3417, 0.625, 0.2684, 0.5, 0.2684, 0.5, 0.3426, 0.7041, 0.3426, 0.6253, 0.7143, 0.5, 0.7143, 0.5, 0.6984, 0.625, 0.6984, 0.6263, 0.7287, 0.5, 0.7287, 0.5, 0.7143, 0.6253, 0.7143, 0.6277, 0.7522, 0.5, 0.7522, 0.5, 0.7287, 0.6263, 0.7287, 0.6296, 0.7584, 0.5, 0.7584, 0.5, 0.7522, 0.6277, 0.7522, 0.625, 0.77, 0.5, 0.77, 0.5, 0.7584, 0.6296, 0.7584, 0.375, 0.03568, 0.5, 0.03568, 0.5, 0.05164, 0.375, 0.05164, 0.375, 0.02129, 0.5, 0.02129, 0.5, 0.03568, 0.375, 0.03568, 0.375, 0.0, 0.5, 0.0, 0.5, 0.02129, 0.375, 0.02129, 0.375, 0.9873, 0.5, 0.9873, 0.5, 0.9924, 0.375, 0.9924, 0.375, 0.9816, 0.5, 0.9816, 0.5, 0.9873, 0.375, 0.9873, 0.6296, 0.4916, 0.5, 0.4916, 0.5, 0.48, 0.625, 0.48, 0.6277, 0.4978, 0.5, 0.4978, 0.5, 0.4916, 0.6296, 0.4916, 0.6263, 0.5213, 0.5, 0.5213, 0.5, 0.4978, 0.6277, 0.4978, 0.6253, 0.5357, 0.5, 0.5357, 0.5, 0.5213, 0.6263, 0.5213, 0.625, 0.5516, 0.5, 0.5516, 0.5, 0.5357, 0.6253, 0.5357, 0.375, 0.9765, 0.5, 0.9765, 0.5, 0.9816, 0.375, 0.9816, 0.375, 0.05164, 0.5, 0.05164, 0.5, 0.1984, 0.375, 0.1984, 0.1434, 0.75, 0.1434, 0.75, 0.1434, 0.75, 0.1434, 0.75, 0.375, 0.2684, 0.5, 0.2684, 0.4608, 0.2684, 0.375, 0.2684, 0.375, 0.4747, 0.4442, 0.4747, 0.4608, 0.4747, 0.4608, 0.48, 0.375, 0.48, 0.375, 0.5516, 0.5, 0.5516, 0.5, 0.6984, 0.375, 0.6984, 0.355, 0.75, 0.355, 0.75, 0.355, 0.75, 0.355, 0.75, 0.375, 0.2735, 0.4442, 0.2735, 0.4442, 0.4747, 0.375, 0.4747, 0.375, 0.4077, 0.375, 0.3406, 0.375, 0.77, 0.5, 0.77, 0.5, 0.7753, 0.375, 0.7753, 0.645, 0.7402, 0.6503, 0.7402, 0.6503, 0.75, 0.645, 0.75, 0.355, 0.5098, 0.3497, 0.5098, 0.3497, 0.5, 0.355, 0.5, 0.2827, 0.7402, 0.3497, 0.7402, 0.3497, 0.75, 0.2827, 0.75, 0.5, 0.77, 0.625, 0.77, 0.625, 0.7753, 0.5, 0.7753, 0.2827, 0.5098, 0.3497, 0.5098, 0.3497, 0.7402, 0.2827, 0.7402, 0.4608, 0.2684, 0.625, 0.2684, 0.625, 0.2735, 0.4625, 0.2735, 0.4608, 0.2735, 0.1434, 0.5098, 0.1485, 0.5098, 0.1485, 0.7402, 0.1434, 0.7402, 0.1434, 0.7402, 0.1485, 0.7402, 0.1485, 0.75, 0.1434, 0.75, 0.8566, 0.5098, 0.8515, 0.5098, 0.8515, 0.5, 0.8566, 0.5, 0.375, 0.2684, 0.4608, 0.2684, 0.4608, 0.2735, 0.4442, 0.2735, 0.375, 0.2735, 0.375, 0.9094, 0.5, 0.9094, 0.5, 0.9765, 0.375, 0.9765, 0.7844, 0.7402, 0.8515, 0.7402, 0.8515, 0.75, 0.7844, 0.75, 0.2156, 0.5098, 0.1485, 0.5098, 0.1485, 0.5, 0.2156, 0.5, 0.5, 0.9094, 0.5016, 0.9094, 0.5376, 0.9094, 0.625, 0.9094, 0.625, 0.9765, 0.5, 0.9765, 0.4442, 0.4747, 0.4442, 0.2735, 0.4442, 0.2735, 0.4442, 0.2735, 0.4442, 0.4747, 0.4442, 0.4747, 0.6503, 0.5098, 0.6503, 0.5, 0.6503, 0.5, 0.6503, 0.5098, 0.4442, 0.4747, 0.4442, 0.2735, 0.4608, 0.2735, 0.4608, 0.4747, 0.8515, 0.5098, 0.6503, 0.5098, 0.6503, 0.5, 0.8515, 0.5, 0.8515, 0.5, 0.8515, 0.5098, 0.8515, 0.5098, 0.8515, 0.5, 0.5, 0.7753, 0.625, 0.7753, 0.625, 0.8423, 0.5376, 0.8423, 0.5016, 0.8423, 0.5, 0.8423, 0.7844, 0.7402, 0.7844, 0.75, 0.7844, 0.75, 0.7844, 0.7402, 0.3497, 0.5098, 0.2827, 0.5098, 0.2827, 0.5, 0.3497, 0.5, 0.2827, 0.5098, 0.2156, 0.5098, 0.2156, 0.5, 0.2827, 0.5, 0.6503, 0.7402, 0.7173, 0.7402, 0.7173, 0.75, 0.6503, 0.75, 0.7173, 0.75, 0.7173, 0.7402, 0.7173, 0.7402, 0.7173, 0.75, 0.375, 0.7753, 0.5, 0.7753, 0.5, 0.8423, 0.375, 0.8423, 0.375, 0.8423, 0.5, 0.8423, 0.5, 0.9094, 0.375, 0.9094, 0.1485, 0.5098, 0.2156, 0.5098, 0.2156, 0.7402, 0.1485, 0.7402, 0.2156, 0.5098, 0.2827, 0.5098, 0.2827, 0.7402, 0.2156, 0.7402, 0.1485, 0.7402, 0.2156, 0.7402, 0.2156, 0.75, 0.1485, 0.75, 0.2156, 0.7402, 0.2827, 0.7402, 0.2827, 0.75, 0.2156, 0.75, 0.5, 0.8423, 0.625, 0.8423, 0.625, 0.8423, 0.5016, 0.9094, 0.5016, 0.9094, 0.5, 0.9094, 0.7173, 0.7402, 0.7844, 0.7402, 0.7844, 0.75, 0.7173, 0.75])
me_cube.materials.append(mat_material_002)
me_cube.materials.append(mat_green_felt_image)
me_cube.materials.append(mat_green_felt)
me_cube.use_remesh_preserve_volume = False
me_cube.use_remesh_preserve_attributes = False
me_cube.use_mirror_vertex_groups = False
me_cube.update()

# ---- objects
ob_cube = bpy.data.objects.new('Cube', me_cube)
ob_light = bpy.data.objects.new('Light', light_light)
ob_camera = bpy.data.objects.new('Camera', cam_camera)

# ---- transforms, parenting, visibility, modifiers, constraints
ob_cube.location = (0.0, 0.0, 0.301)
ob_cube.rotation_euler = (0.0, -0.0, 3.142)
ob_cube.scale = (1.829, 0.6667, 0.3)
ob_cube.lock_rotations_4d = False
ob_cube.empty_display_type = 'ARROWS'
ob_cube.lineart.crease_threshold = 0.0
ob_light.location = (4.076, 1.005, 5.904)
ob_light.rotation_euler = (0.6503, 0.05522, 1.866)
ob_light.lock_rotations_4d = False
ob_light.empty_display_type = 'ARROWS'
ob_light.color = (0.0, 0.0, 0.0, 0.0)
ob_light.lineart.crease_threshold = 0.0
ob_camera.location = (7.359, -6.926, 4.958)
ob_camera.rotation_euler = (1.109, 0.0, 0.8149)
ob_camera.lock_rotations_4d = False
ob_camera.empty_display_type = 'ARROWS'
ob_camera.color = (0.0, 0.0, 0.0, 0.0)
ob_camera.display_type = 'WIRE'
ob_camera.lineart.crease_threshold = 0.0

# ---- collection membership
col_collection.objects.link(ob_cube)
col_collection.objects.link(ob_light)
col_collection.objects.link(ob_camera)

# ---- scene / render settings (as saved in the file)
scene.camera = ob_camera
scene.frame_start = 1; scene.frame_end = 250; scene.frame_set(1)
scene.render.engine = 'BLENDER_EEVEE_NEXT'
scene.cycles.use_denoising = False
scene.cycles.samples = 128
scene.cycles.sampling_pattern = 'TABULATED_SOBOL'
scene.cycles.use_adaptive_sampling = False
scene.cycles.use_light_tree = False
scene.view_settings.view_transform = 'Filmic'
bpy.context.view_layer.update()
